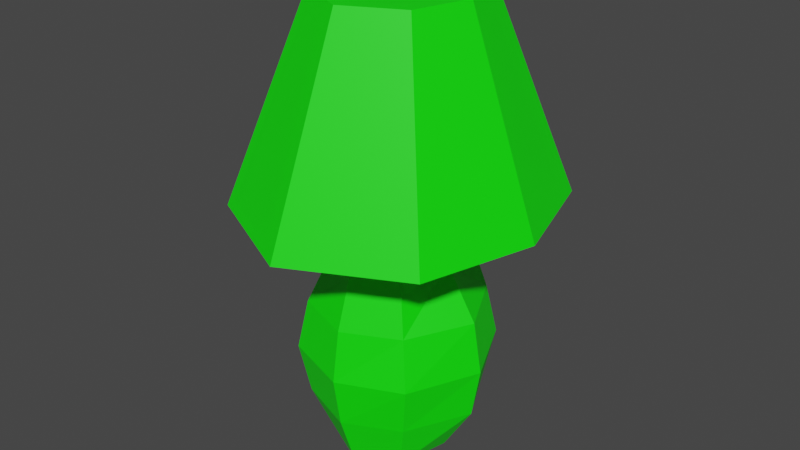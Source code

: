 # Source: lampara_medianoche.blend  (saved by Blender 2.93.21; exported with 4.5.12 LTS)
import bpy
from mathutils import Matrix  # noqa: F401  (used for matrix-valued properties, if any)

bpy.ops.wm.read_factory_settings(use_empty=True)
scene = bpy.context.scene
scene.name = 'Scene'

# ---- collections
col_collection = bpy.data.collections.new('Collection'); scene.collection.children.link(col_collection)
col_collection_2 = bpy.data.collections.new('Collection 2'); scene.collection.children.link(col_collection_2)

# ---- images (referenced by path relative to the original .blend; pixels are not part of the script)
import os
ASSET_DIR = os.environ.get("B2B_ASSET_DIR", "")  # directory of the original .blend (textures are referenced by path, not embedded)
HERE = os.path.dirname(os.path.abspath(__file__))  # packed textures are extracted next to this script under _unpacked/

def load_image(name, relpath, width, height, colorspace="sRGB"):
    """Load a texture the original file referenced (path relative to the .blend, or extracted next to this script)."""
    p = next((c for c in (os.path.join(HERE, relpath), os.path.join(ASSET_DIR, relpath)) if relpath and os.path.exists(c)), "")
    if p:
        img = bpy.data.images.load(p, check_existing=True)
        img.name = name
    else:  # same state as the original file: an image datablock whose file is absent (Cycles renders it pink)
        img = bpy.data.images.new(name, width, height)
        img.source = "FILE"
        img.filepath = "//" + (relpath or name)
    img.colorspace_settings.name = colorspace
    return img
img_textura_lampara = load_image('textura_lampara', '_unpacked/textura_lampara.fd87e5d1.png', 1024, 1024, 'sRGB')
img_lampara_textura = load_image('lampara_textura', 'lampara_textura.png', 1024, 1024, 'sRGB')

# ---- materials (node trees are filled in below, after node groups)
mat_material_003 = bpy.data.materials.new('Material.003')

# ---- material node trees
mat_material_003.use_nodes = True; mat_material_003.node_tree.nodes.clear()
_N = mat_material_003.node_tree.nodes; _L = mat_material_003.node_tree.links
n0 = _N.new('ShaderNodeBsdfPrincipled'); n0.name = 'Principled BSDF'; n0.location = (10, 300)
n0.distribution = 'GGX'
n0.subsurface_method = 'BURLEY'
n0.inputs[3].default_value = 1.45
n0.inputs[27].default_value = (0.0, 0.0, 0.0, 1.0)
n0.inputs[28].default_value = 1.0
n1 = _N.new('ShaderNodeOutputMaterial'); n1.name = 'Material Output'; n1.location = (300, 300)
n2 = _N.new('ShaderNodeTexImage'); n2.name = 'Imagen'; n2.location = (-280, 280)
n2.image = img_textura_lampara
n3 = _N.new('ShaderNodeTexImage'); n3.name = 'Imagen.001'; n3.location = (0, 0)
n3.image = img_lampara_textura
_L.new(n0.outputs[0], n1.inputs[0])
_L.new(n2.outputs[0], n0.inputs[0])
n1.is_active_output = True

# ---- world
world_world = bpy.data.worlds.new('World'); scene.world = world_world
world_world.use_nodes = True; world_world.node_tree.nodes.clear()
_N = world_world.node_tree.nodes; _L = world_world.node_tree.links
n0 = _N.new('ShaderNodeOutputWorld'); n0.name = 'World Output'; n0.location = (300, 300)
n1 = _N.new('ShaderNodeBackground'); n1.name = 'Background'; n1.location = (10, 300)
n1.inputs[0].default_value = (0.05088, 0.05088, 0.05088, 1.0)
_L.new(n1.outputs[0], n0.inputs[0])
n0.is_active_output = True
world_world.color = (0.05088, 0.05088, 0.05088)
world_world.use_sun_shadow = False
world_world.sun_shadow_jitter_overblur = 0.0

# ---- meshes
me_cubo_003 = bpy.data.meshes.new('Cubo.003')
me_cubo_003.from_pydata([(3.629e-07, 0.000902, -1.035), (-0.112, 0.0006541, 0.5246), (-0.2561, 0.3195, -1.035), (-0.2561, 0.3195, 0.2038), (6.807e-07, 0.4468, 0.2038), (6.807e-07, 0.4468, -1.035), (0.2561, 0.3195, -1.035), (0.2561, 0.3195, 0.2038), (-0.3334, 0.001129, -1.035), (-0.3334, 0.001129, 0.2038), (0.3334, 0.001129, -1.035), (0.3334, 0.001129, 0.2038), (4.074e-07, 0.5511, -0.1059), (3.629e-07, 0.6015, -0.4157), (4.074e-07, 0.5511, -0.7254), (-0.3603, 0.4173, -0.1059), (-0.4113, 0.46, -0.4157), (-0.3603, 0.4173, -0.7254), (0.3308, 0.3869, -0.1059), (0.3828, 0.4313, -0.4157), (0.3308, 0.3869, -0.7254), (0.5262, -0.0004766, -0.1059), (0.5804, 0.000902, -0.4157), (0.5262, -0.0004766, -0.7254), (-0.5262, -0.0004766, -0.1059), (-0.5833, 0.000902, -0.4157), (-0.5262, -0.0004766, -0.7254), (-0.112, 0.0006537, 0.2355), (-0.08599, 0.08701, 0.2355), (8.62e-07, 0.1298, 0.2355), (0.08599, 0.08701, 0.2355), (0.112, 0.0006537, 0.2355), (-0.08599, 0.08701, 0.5246), (8.62e-07, 0.1298, 0.5246), (0.08599, 0.08701, 0.5246), (0.112, 0.0006541, 0.5246), (3.24e-07, 1.027, 0.5122), (0.6828, 0.6869, 0.5122), (-0.889, 0.001189, 0.5122), (-0.6828, 0.6869, 0.5122), (0.889, 0.001189, 0.5122), (1.141e-06, 0.5168, 1.728), (7.149e-07, 0.0004973, 1.728), (0.3436, 0.3459, 1.728), (-0.4473, 0.0008023, 1.728), (-0.3436, 0.3459, 1.728), (0.4473, 0.0008023, 1.728)], [], [(24, 9, 3, 15), (12, 4, 7, 18), (15, 3, 4, 12), (3, 9, 27, 28), (11, 7, 30, 31), (5, 6, 10, 0), (18, 7, 11, 21), (2, 5, 0, 8), (6, 20, 23, 10), (20, 19, 22, 23), (19, 18, 21, 22), (2, 17, 14, 5), (17, 16, 13, 14), (16, 15, 12, 13), (5, 14, 20, 6), (14, 13, 19, 20), (13, 12, 18, 19), (8, 26, 17, 2), (26, 25, 16, 17), (25, 24, 15, 16), (31, 30, 34, 35), (4, 3, 28, 29), (35, 34, 37, 40), (7, 4, 29, 30), (30, 29, 33, 34), (29, 28, 32, 33), (28, 27, 1, 32), (36, 39, 45, 41), (34, 33, 36, 37), (33, 32, 39, 36), (32, 1, 38, 39), (41, 45, 44, 42), (43, 41, 42, 46), (39, 38, 44, 45), (40, 37, 43, 46), (37, 36, 41, 43)])
_uv = me_cubo_003.uv_layers.new(name='MapaUV')
_uv.uv.foreach_set('vector', [0.01332, 0.6525, 0.06111, 0.5526, 0.1213, 0.56, 0.1102, 0.66, 0.9276, 0.6897, 0.902, 0.7859, 0.8373, 0.7798, 0.8442, 0.6818, 0.1102, 0.66, 0.1213, 0.56, 0.2081, 0.5551, 0.2269, 0.6516, 0.7418, 0.8168, 0.8387, 0.7932, 0.8393, 0.8607, 0.813, 0.8686, 0.8387, 0.9963, 0.7418, 0.9728, 0.813, 0.921, 0.8393, 0.9289, 0.8466, 0.8947, 0.8855, 0.8167, 0.9824, 0.7932, 0.9824, 0.8948, 0.8442, 0.6818, 0.8373, 0.7798, 0.7386, 0.7859, 0.7127, 0.6854, 0.8854, 0.9727, 0.8466, 0.8947, 0.9824, 0.8948, 0.9823, 0.9963, 0.8217, 0.407, 0.8363, 0.4955, 0.7048, 0.4991, 0.7229, 0.4132, 0.8363, 0.4955, 0.847, 0.5854, 0.7031, 0.5901, 0.7048, 0.4991, 0.847, 0.5854, 0.8442, 0.6818, 0.7127, 0.6854, 0.7031, 0.5901, 0.1458, 0.9327, 0.1225, 0.8463, 0.2391, 0.8379, 0.2326, 0.9278, 0.1225, 0.8463, 0.1073, 0.7563, 0.2391, 0.7464, 0.2391, 0.8379, 0.1073, 0.7563, 0.1102, 0.66, 0.2269, 0.6516, 0.2391, 0.7464, 0.8864, 0.4132, 0.9198, 0.5034, 0.8363, 0.4955, 0.8217, 0.407, 0.9198, 0.5034, 0.938, 0.5951, 0.847, 0.5854, 0.8363, 0.4955, 0.938, 0.5951, 0.9276, 0.6897, 0.8442, 0.6818, 0.847, 0.5854, 0.0856, 0.9253, 0.02556, 0.8388, 0.1225, 0.8463, 0.1458, 0.9327, 0.02556, 0.8388, 0.003684, 0.7477, 0.1073, 0.7563, 0.1225, 0.8463, 0.003684, 0.7477, 0.01332, 0.6525, 0.1102, 0.66, 0.1073, 0.7563, 0.2465, 0.5529, 0.2739, 0.5526, 0.2739, 0.6396, 0.2465, 0.6399, 0.7031, 0.8948, 0.7418, 0.8168, 0.813, 0.8686, 0.8, 0.8948, 0.3162, 0.2403, 0.2899, 0.2482, 0.1071, 0.06648, 0.316, 0.003684, 0.7418, 0.9728, 0.7031, 0.8948, 0.8, 0.8948, 0.813, 0.921, 0.2739, 0.5526, 0.2955, 0.5555, 0.2955, 0.6426, 0.2739, 0.6396, 0.2465, 0.6499, 0.2757, 0.6502, 0.2757, 0.7373, 0.2465, 0.7371, 0.2757, 0.6502, 0.2932, 0.6532, 0.2932, 0.7403, 0.2757, 0.7373, 0.3235, 0.4212, 0.555, 0.407, 0.5274, 0.7957, 0.4109, 0.8028, 0.2899, 0.2482, 0.2768, 0.2744, 0.003684, 0.2744, 0.1071, 0.06648, 0.2768, 0.2744, 0.2899, 0.3006, 0.1071, 0.4824, 0.003684, 0.2744, 0.2899, 0.3006, 0.3162, 0.3085, 0.316, 0.5452, 0.1071, 0.4824, 0.7206, 0.1398, 0.7726, 0.03521, 0.8777, 0.003684, 0.8777, 0.1399, 0.7725, 0.2445, 0.7206, 0.1398, 0.8777, 0.1399, 0.8775, 0.2762, 0.555, 0.407, 0.6957, 0.4212, 0.5982, 0.8028, 0.5274, 0.7957, 0.3235, 0.01794, 0.5405, 0.003684, 0.5019, 0.3925, 0.3927, 0.3997, 0.5405, 0.003684, 0.7132, 0.01794, 0.5888, 0.3997, 0.5019, 0.3925])
me_cubo_003.materials.append(mat_material_003)
me_cubo_003.use_remesh_fix_poles = True
me_cubo_003.use_remesh_preserve_attributes = False
me_cubo_003.use_mirror_vertex_groups = False
me_cubo_003.update()

# ---- objects
ob_lampara = bpy.data.objects.new('lampara', me_cubo_003)

# ---- transforms, parenting, visibility, modifiers, constraints
ob_lampara.location = (-1.807, 31.54, 0.5698)
ob_lampara.scale = (0.2596, 0.2596, 0.2596)
ob_lampara.lineart.crease_threshold = 0.0
_m = ob_lampara.modifiers.new('Simetrizar', 'MIRROR')
_m.use_axis = (False, True, False)
_m.merge_threshold = 0.01

# ---- collection membership
col_collection.objects.link(ob_lampara)

# ---- scene / render settings (as saved in the file)
scene.frame_start = 1; scene.frame_end = 250; scene.frame_set(49)
scene.render.engine = 'CYCLES'
scene.cycles.use_denoising = False
scene.cycles.samples = 8192
scene.cycles.sampling_pattern = 'TABULATED_SOBOL'
scene.cycles.use_adaptive_sampling = False
scene.cycles.use_light_tree = False
scene.eevee.taa_samples = 64
scene.eevee.taa_render_samples = 128
scene.view_settings.view_transform = 'Filmic'
bpy.context.view_layer.update()

# ---- added for rendering (the .blend has no active camera and no usable light): camera, sun
cam_auto = bpy.data.cameras.new('AutoCamera')
cam_auto.lens = 50.0
cam_auto.sensor_width = 36.0
cam_auto.clip_end = 1000.0
ob_auto_camera = bpy.data.objects.new('AutoCamera', cam_auto)
scene.collection.objects.link(ob_auto_camera)
ob_auto_camera.location = (-0.876671, 30.4191, 1.40427)
ob_auto_camera.rotation_euler = (1.09748, -7.21219e-08, 0.694738)
scene.camera = ob_auto_camera
light_auto_sun = bpy.data.lights.new('AutoSun', 'SUN')
light_auto_sun.energy = 3.0
light_auto_sun.angle = 0.0523599
ob_auto_sun = bpy.data.objects.new('AutoSun', light_auto_sun)
scene.collection.objects.link(ob_auto_sun)
ob_auto_sun.rotation_euler = (0.872665, 0.174533, 0.523599)
bpy.context.view_layer.update()
